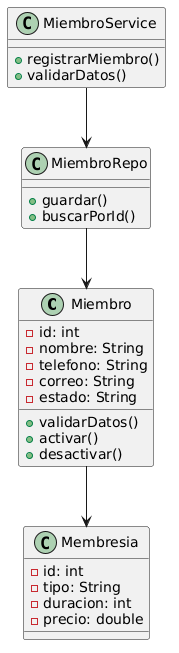

The diagram above was rendered by PlantUML. Its source (embedded in the PNG):
@startuml
class Miembro {
  -id: int
  -nombre: String
  -telefono: String
  -correo: String
  -estado: String
  +validarDatos()
  +activar()
  +desactivar()
}

class Membresia {
  -id: int
  -tipo: String
  -duracion: int
  -precio: double
}

class MiembroService {
  +registrarMiembro()
  +validarDatos()
}

class MiembroRepo {
  +guardar()
  +buscarPorId()
}

Miembro --> Membresia
MiembroService --> MiembroRepo
MiembroRepo --> Miembro
@enduml